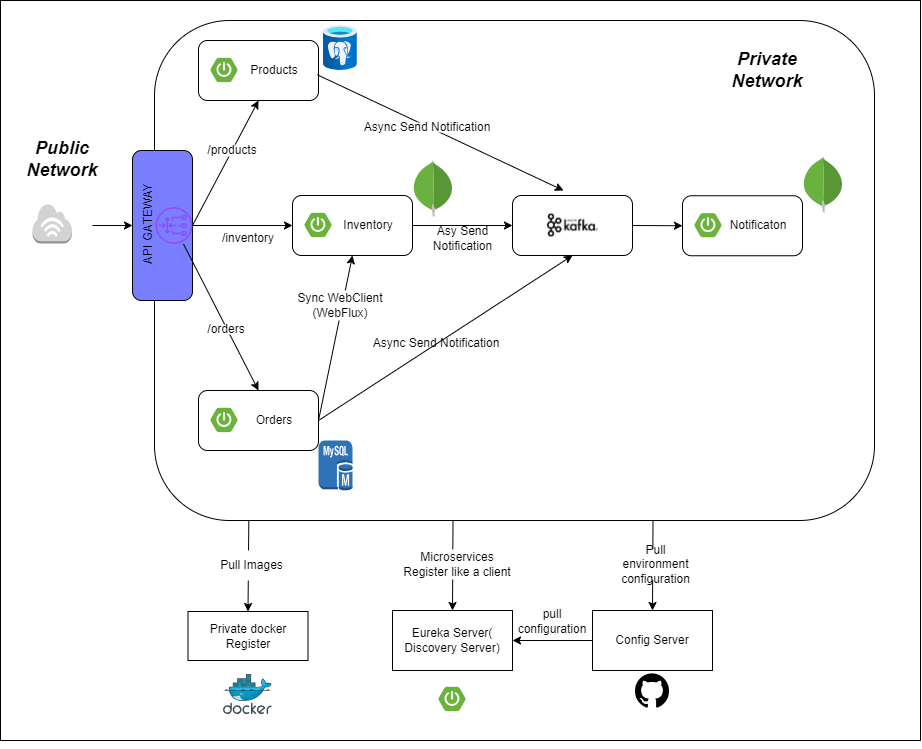

The diagram above was exported from draw.io. Its source (the exported page's mxGraphModel, read from the mxfile embedded in the PNG):
<mxGraphModel dx="1341" dy="281" grid="1" gridSize="10" guides="1" tooltips="1" connect="1" arrows="1" fold="1" page="1" pageScale="1" pageWidth="827" pageHeight="1169" math="0" shadow="0">
  <root>
    <mxCell id="0" />
    <mxCell id="1" parent="0" />
    <mxCell id="k2h_aMqqYUPR7f8B5dXa-105" value="" style="rounded=0;whiteSpace=wrap;html=1;" parent="1" vertex="1">
      <mxGeometry x="-22" width="920" height="740" as="geometry" />
    </mxCell>
    <mxCell id="k2h_aMqqYUPR7f8B5dXa-12" value="" style="rounded=1;whiteSpace=wrap;html=1;shadow=0;strokeColor=#000000;fillColor=#FFFFFF;" parent="1" vertex="1">
      <mxGeometry x="132" y="20" width="720" height="500" as="geometry" />
    </mxCell>
    <mxCell id="k2h_aMqqYUPR7f8B5dXa-5" value="" style="rounded=1;whiteSpace=wrap;html=1;direction=south;fillColor=#7A7FFF;" parent="1" vertex="1">
      <mxGeometry x="110" y="150" width="60" height="150" as="geometry" />
    </mxCell>
    <mxCell id="k2h_aMqqYUPR7f8B5dXa-6" value="" style="sketch=0;outlineConnect=0;fontColor=#232F3E;gradientColor=none;fillColor=#8C4FFF;strokeColor=none;dashed=0;verticalLabelPosition=bottom;verticalAlign=top;align=center;html=1;fontSize=12;fontStyle=0;aspect=fixed;pointerEvents=1;shape=mxgraph.aws4.gateway_load_balancer;" parent="1" vertex="1">
      <mxGeometry x="133" y="203" width="37" height="44" as="geometry" />
    </mxCell>
    <mxCell id="k2h_aMqqYUPR7f8B5dXa-7" value="API GATEWAY" style="text;html=1;strokeColor=none;fillColor=none;align=center;verticalAlign=middle;whiteSpace=wrap;rounded=0;rotation=270;" parent="1" vertex="1">
      <mxGeometry x="64" y="198" width="125" height="50.5" as="geometry" />
    </mxCell>
    <mxCell id="k2h_aMqqYUPR7f8B5dXa-8" value="" style="endArrow=classic;html=1;rounded=0;exitX=1;exitY=0.5;exitDx=0;exitDy=0;exitPerimeter=0;" parent="1" edge="1">
      <mxGeometry width="50" height="50" relative="1" as="geometry">
        <mxPoint x="70" y="225" as="sourcePoint" />
        <mxPoint x="110" y="225" as="targetPoint" />
      </mxGeometry>
    </mxCell>
    <mxCell id="k2h_aMqqYUPR7f8B5dXa-19" value="" style="rounded=1;whiteSpace=wrap;html=1;" parent="1" vertex="1">
      <mxGeometry x="176" y="390" width="120" height="60" as="geometry" />
    </mxCell>
    <mxCell id="k2h_aMqqYUPR7f8B5dXa-20" value="" style="shape=image;verticalLabelPosition=bottom;verticalAlign=top;imageAspect=0;aspect=fixed;image=data:image/png,(base64 omitted: 1824 chars)" parent="1" vertex="1">
      <mxGeometry x="182" y="400" width="40" height="40" as="geometry" />
    </mxCell>
    <mxCell id="k2h_aMqqYUPR7f8B5dXa-21" value="Orders" style="text;html=1;strokeColor=none;fillColor=none;align=center;verticalAlign=middle;whiteSpace=wrap;rounded=0;" parent="1" vertex="1">
      <mxGeometry x="222" y="405" width="60" height="30" as="geometry" />
    </mxCell>
    <mxCell id="k2h_aMqqYUPR7f8B5dXa-25" value="" style="rounded=1;whiteSpace=wrap;html=1;" parent="1" vertex="1">
      <mxGeometry x="270" y="195" width="120" height="60" as="geometry" />
    </mxCell>
    <mxCell id="k2h_aMqqYUPR7f8B5dXa-26" value="" style="shape=image;verticalLabelPosition=bottom;verticalAlign=top;imageAspect=0;aspect=fixed;image=data:image/png,(base64 omitted: 1824 chars)" parent="1" vertex="1">
      <mxGeometry x="276" y="205" width="40" height="40" as="geometry" />
    </mxCell>
    <mxCell id="k2h_aMqqYUPR7f8B5dXa-27" value="Inventory" style="text;html=1;strokeColor=none;fillColor=none;align=center;verticalAlign=middle;whiteSpace=wrap;rounded=0;" parent="1" vertex="1">
      <mxGeometry x="316" y="210" width="60" height="30" as="geometry" />
    </mxCell>
    <mxCell id="k2h_aMqqYUPR7f8B5dXa-28" value="" style="rounded=1;whiteSpace=wrap;html=1;movable=1;resizable=1;rotatable=1;deletable=1;editable=1;locked=0;connectable=1;" parent="1" vertex="1">
      <mxGeometry x="176" y="40" width="120" height="60" as="geometry" />
    </mxCell>
    <mxCell id="k2h_aMqqYUPR7f8B5dXa-29" value="" style="shape=image;verticalLabelPosition=bottom;verticalAlign=top;imageAspect=0;aspect=fixed;image=data:image/png,(base64 omitted: 1824 chars);movable=1;resizable=1;rotatable=1;deletable=1;editable=1;locked=0;connectable=1;" parent="1" vertex="1">
      <mxGeometry x="182" y="50" width="40" height="40" as="geometry" />
    </mxCell>
    <mxCell id="k2h_aMqqYUPR7f8B5dXa-30" value="Products" style="text;html=1;strokeColor=none;fillColor=none;align=center;verticalAlign=middle;whiteSpace=wrap;rounded=0;movable=1;resizable=1;rotatable=1;deletable=1;editable=1;locked=0;connectable=1;" parent="1" vertex="1">
      <mxGeometry x="222" y="55" width="60" height="30" as="geometry" />
    </mxCell>
    <mxCell id="k2h_aMqqYUPR7f8B5dXa-32" value="" style="endArrow=classic;html=1;rounded=0;exitX=0.5;exitY=0;exitDx=0;exitDy=0;entryX=0.5;entryY=1;entryDx=0;entryDy=0;" parent="1" source="k2h_aMqqYUPR7f8B5dXa-5" target="k2h_aMqqYUPR7f8B5dXa-28" edge="1">
      <mxGeometry width="50" height="50" relative="1" as="geometry">
        <mxPoint x="470" y="260" as="sourcePoint" />
        <mxPoint x="520" y="210" as="targetPoint" />
      </mxGeometry>
    </mxCell>
    <mxCell id="k2h_aMqqYUPR7f8B5dXa-34" value="" style="endArrow=classic;html=1;rounded=0;entryX=0.5;entryY=0;entryDx=0;entryDy=0;" parent="1" source="k2h_aMqqYUPR7f8B5dXa-6" target="k2h_aMqqYUPR7f8B5dXa-19" edge="1">
      <mxGeometry width="50" height="50" relative="1" as="geometry">
        <mxPoint x="189" y="240" as="sourcePoint" />
        <mxPoint x="239" y="190" as="targetPoint" />
      </mxGeometry>
    </mxCell>
    <mxCell id="k2h_aMqqYUPR7f8B5dXa-36" value="" style="endArrow=classic;html=1;rounded=0;exitX=1;exitY=0.5;exitDx=0;exitDy=0;entryX=0.5;entryY=1;entryDx=0;entryDy=0;" parent="1" source="k2h_aMqqYUPR7f8B5dXa-19" target="k2h_aMqqYUPR7f8B5dXa-25" edge="1">
      <mxGeometry width="50" height="50" relative="1" as="geometry">
        <mxPoint x="470" y="260" as="sourcePoint" />
        <mxPoint x="520" y="210" as="targetPoint" />
      </mxGeometry>
    </mxCell>
    <mxCell id="k2h_aMqqYUPR7f8B5dXa-37" value="" style="rounded=1;whiteSpace=wrap;html=1;movable=1;resizable=1;rotatable=1;deletable=1;editable=1;locked=0;connectable=1;" parent="1" vertex="1">
      <mxGeometry x="660" y="195.25" width="120" height="60" as="geometry" />
    </mxCell>
    <mxCell id="k2h_aMqqYUPR7f8B5dXa-38" value="" style="shape=image;verticalLabelPosition=bottom;verticalAlign=top;imageAspect=0;aspect=fixed;image=data:image/png,(base64 omitted: 1824 chars);movable=1;resizable=1;rotatable=1;deletable=1;editable=1;locked=0;connectable=1;" parent="1" vertex="1">
      <mxGeometry x="666" y="205.25" width="40" height="40" as="geometry" />
    </mxCell>
    <mxCell id="k2h_aMqqYUPR7f8B5dXa-39" value="Notificaton" style="text;html=1;strokeColor=none;fillColor=none;align=center;verticalAlign=middle;whiteSpace=wrap;rounded=0;movable=1;resizable=1;rotatable=1;deletable=1;editable=1;locked=0;connectable=1;" parent="1" vertex="1">
      <mxGeometry x="706" y="210.25" width="60" height="30" as="geometry" />
    </mxCell>
    <mxCell id="k2h_aMqqYUPR7f8B5dXa-40" value="" style="rounded=1;whiteSpace=wrap;html=1;" parent="1" vertex="1">
      <mxGeometry x="490" y="195" width="120" height="60" as="geometry" />
    </mxCell>
    <mxCell id="k2h_aMqqYUPR7f8B5dXa-41" value="" style="shape=image;verticalLabelPosition=bottom;verticalAlign=top;imageAspect=0;aspect=fixed;image=data:image/png,(base64 omitted: 3196 chars)" parent="1" vertex="1">
      <mxGeometry x="522" y="197" width="56" height="56" as="geometry" />
    </mxCell>
    <mxCell id="k2h_aMqqYUPR7f8B5dXa-42" value="/products" style="text;html=1;strokeColor=none;fillColor=#FFFFFF;align=center;verticalAlign=middle;whiteSpace=wrap;rounded=0;" parent="1" vertex="1">
      <mxGeometry x="180" y="144.25" width="60" height="11.75" as="geometry" />
    </mxCell>
    <mxCell id="k2h_aMqqYUPR7f8B5dXa-43" value="/orders" style="text;html=1;strokeColor=none;fillColor=#FFFFFF;align=center;verticalAlign=middle;whiteSpace=wrap;rounded=0;" parent="1" vertex="1">
      <mxGeometry x="174" y="324" width="60" height="10" as="geometry" />
    </mxCell>
    <mxCell id="k2h_aMqqYUPR7f8B5dXa-45" value="/inventory" style="text;html=1;strokeColor=none;fillColor=#FFFFFF;align=center;verticalAlign=middle;whiteSpace=wrap;rounded=0;" parent="1" vertex="1">
      <mxGeometry x="196" y="230.25" width="60" height="15" as="geometry" />
    </mxCell>
    <mxCell id="k2h_aMqqYUPR7f8B5dXa-53" value="" style="endArrow=classic;html=1;rounded=0;entryX=0;entryY=0.5;entryDx=0;entryDy=0;" parent="1" source="k2h_aMqqYUPR7f8B5dXa-6" target="k2h_aMqqYUPR7f8B5dXa-25" edge="1">
      <mxGeometry width="50" height="50" relative="1" as="geometry">
        <mxPoint x="470" y="260" as="sourcePoint" />
        <mxPoint x="320" y="270" as="targetPoint" />
      </mxGeometry>
    </mxCell>
    <mxCell id="k2h_aMqqYUPR7f8B5dXa-55" value="" style="endArrow=classic;html=1;rounded=0;exitX=-0.181;exitY=1.096;exitDx=0;exitDy=0;entryX=0.5;entryY=0;entryDx=0;entryDy=0;exitPerimeter=0;" parent="1" source="k2h_aMqqYUPR7f8B5dXa-73" edge="1">
      <mxGeometry width="50" height="50" relative="1" as="geometry">
        <mxPoint x="287" y="65" as="sourcePoint" />
        <mxPoint x="541" y="190" as="targetPoint" />
      </mxGeometry>
    </mxCell>
    <mxCell id="k2h_aMqqYUPR7f8B5dXa-59" value="Async Send Notification" style="text;html=1;strokeColor=none;fillColor=#FFFFFF;align=center;verticalAlign=middle;whiteSpace=wrap;rounded=0;" parent="1" vertex="1">
      <mxGeometry x="349" y="333" width="130" height="19" as="geometry" />
    </mxCell>
    <mxCell id="k2h_aMqqYUPR7f8B5dXa-54" value="Async Send Notification" style="text;html=1;strokeColor=none;fillColor=#FFFFFF;align=center;verticalAlign=middle;whiteSpace=wrap;rounded=0;" parent="1" vertex="1">
      <mxGeometry x="340" y="122" width="130" height="10" as="geometry" />
    </mxCell>
    <mxCell id="k2h_aMqqYUPR7f8B5dXa-64" value="" style="endArrow=classic;html=1;rounded=0;entryX=0.5;entryY=1;entryDx=0;entryDy=0;exitX=1;exitY=0.5;exitDx=0;exitDy=0;" parent="1" source="k2h_aMqqYUPR7f8B5dXa-19" target="k2h_aMqqYUPR7f8B5dXa-40" edge="1">
      <mxGeometry width="50" height="50" relative="1" as="geometry">
        <mxPoint x="300" y="340" as="sourcePoint" />
        <mxPoint x="520" y="210" as="targetPoint" />
      </mxGeometry>
    </mxCell>
    <mxCell id="k2h_aMqqYUPR7f8B5dXa-66" value="" style="endArrow=classic;html=1;rounded=0;exitX=1;exitY=0.5;exitDx=0;exitDy=0;entryX=0;entryY=0.5;entryDx=0;entryDy=0;" parent="1" source="k2h_aMqqYUPR7f8B5dXa-25" target="k2h_aMqqYUPR7f8B5dXa-40" edge="1">
      <mxGeometry width="50" height="50" relative="1" as="geometry">
        <mxPoint x="470" y="260" as="sourcePoint" />
        <mxPoint x="520" y="210" as="targetPoint" />
      </mxGeometry>
    </mxCell>
    <mxCell id="k2h_aMqqYUPR7f8B5dXa-67" value="Asy Send Notification" style="text;html=1;strokeColor=none;fillColor=none;align=center;verticalAlign=middle;whiteSpace=wrap;rounded=0;" parent="1" vertex="1">
      <mxGeometry x="410" y="235.25" width="61" height="5" as="geometry" />
    </mxCell>
    <mxCell id="k2h_aMqqYUPR7f8B5dXa-71" value="" style="endArrow=classic;html=1;rounded=0;entryX=0;entryY=0.5;entryDx=0;entryDy=0;exitX=1;exitY=0.5;exitDx=0;exitDy=0;" parent="1" source="k2h_aMqqYUPR7f8B5dXa-40" target="k2h_aMqqYUPR7f8B5dXa-37" edge="1">
      <mxGeometry width="50" height="50" relative="1" as="geometry">
        <mxPoint x="550" y="260" as="sourcePoint" />
        <mxPoint x="600" y="210" as="targetPoint" />
      </mxGeometry>
    </mxCell>
    <mxCell id="k2h_aMqqYUPR7f8B5dXa-72" value="" style="outlineConnect=0;dashed=0;verticalLabelPosition=bottom;verticalAlign=top;align=center;html=1;shape=mxgraph.aws3.internet_3;fillColor=#D2D3D3;gradientColor=none;" parent="1" vertex="1">
      <mxGeometry x="10" y="203" width="39.5" height="40" as="geometry" />
    </mxCell>
    <mxCell id="k2h_aMqqYUPR7f8B5dXa-73" value="" style="image;aspect=fixed;html=1;points=[];align=center;fontSize=12;image=img/lib/azure2/databases/Azure_Database_PostgreSQL_Server.svg;" parent="1" vertex="1">
      <mxGeometry x="301" y="25" width="33.75" height="45" as="geometry" />
    </mxCell>
    <mxCell id="k2h_aMqqYUPR7f8B5dXa-74" value="" style="outlineConnect=0;dashed=0;verticalLabelPosition=bottom;verticalAlign=top;align=center;html=1;shape=mxgraph.aws3.mysql_db_instance;fillColor=#2E73B8;gradientColor=none;" parent="1" vertex="1">
      <mxGeometry x="296" y="440" width="34" height="50" as="geometry" />
    </mxCell>
    <mxCell id="k2h_aMqqYUPR7f8B5dXa-75" value="" style="dashed=0;outlineConnect=0;html=1;align=center;labelPosition=center;verticalLabelPosition=bottom;verticalAlign=top;shape=mxgraph.weblogos.mongodb" parent="1" vertex="1">
      <mxGeometry x="390" y="160" width="41.2" height="56.2" as="geometry" />
    </mxCell>
    <mxCell id="k2h_aMqqYUPR7f8B5dXa-77" value="&lt;b&gt;&lt;i&gt;&lt;font style=&quot;font-size: 18px;&quot;&gt;Public Network&lt;/font&gt;&lt;/i&gt;&lt;/b&gt;" style="text;html=1;strokeColor=none;fillColor=none;align=center;verticalAlign=middle;whiteSpace=wrap;rounded=0;" parent="1" vertex="1">
      <mxGeometry x="10" y="144.25" width="60" height="30" as="geometry" />
    </mxCell>
    <mxCell id="k2h_aMqqYUPR7f8B5dXa-79" value="&lt;font style=&quot;font-size: 18px;&quot;&gt;&lt;b style=&quot;&quot;&gt;&lt;i&gt;Private Network&lt;/i&gt;&lt;/b&gt;&lt;/font&gt;" style="text;html=1;strokeColor=none;fillColor=none;align=center;verticalAlign=middle;whiteSpace=wrap;rounded=0;" parent="1" vertex="1">
      <mxGeometry x="690" y="40" width="110" height="60" as="geometry" />
    </mxCell>
    <mxCell id="k2h_aMqqYUPR7f8B5dXa-82" style="edgeStyle=orthogonalEdgeStyle;rounded=0;orthogonalLoop=1;jettySize=auto;html=1;exitX=0.5;exitY=1;exitDx=0;exitDy=0;" parent="1" edge="1">
      <mxGeometry relative="1" as="geometry">
        <mxPoint x="480" y="740" as="sourcePoint" />
        <mxPoint x="480" y="740" as="targetPoint" />
      </mxGeometry>
    </mxCell>
    <mxCell id="k2h_aMqqYUPR7f8B5dXa-88" value="Private docker Register" style="rounded=0;whiteSpace=wrap;html=1;" parent="1" vertex="1">
      <mxGeometry x="165.5" y="611" width="120" height="49" as="geometry" />
    </mxCell>
    <mxCell id="k2h_aMqqYUPR7f8B5dXa-89" value="" style="endArrow=classic;html=1;rounded=0;exitX=0.131;exitY=1.001;exitDx=0;exitDy=0;exitPerimeter=0;entryX=0.5;entryY=0;entryDx=0;entryDy=0;" parent="1" source="k2h_aMqqYUPR7f8B5dXa-12" target="k2h_aMqqYUPR7f8B5dXa-88" edge="1">
      <mxGeometry width="50" height="50" relative="1" as="geometry">
        <mxPoint x="490" y="460" as="sourcePoint" />
        <mxPoint x="540" y="410" as="targetPoint" />
      </mxGeometry>
    </mxCell>
    <mxCell id="k2h_aMqqYUPR7f8B5dXa-86" value="Pull Images" style="text;html=1;strokeColor=none;fillColor=#FFFFFF;align=center;verticalAlign=middle;whiteSpace=wrap;rounded=0;" parent="1" vertex="1">
      <mxGeometry x="184" y="550" width="91" height="30" as="geometry" />
    </mxCell>
    <mxCell id="k2h_aMqqYUPR7f8B5dXa-90" value="" style="image;sketch=0;aspect=fixed;html=1;points=[];align=center;fontSize=12;image=img/lib/mscae/Docker.svg;" parent="1" vertex="1">
      <mxGeometry x="201" y="674" width="48.78" height="40" as="geometry" />
    </mxCell>
    <mxCell id="k2h_aMqqYUPR7f8B5dXa-91" value="Eureka Server( Discovery Server)" style="rounded=0;whiteSpace=wrap;html=1;" parent="1" vertex="1">
      <mxGeometry x="370" y="610" width="120" height="60" as="geometry" />
    </mxCell>
    <mxCell id="k2h_aMqqYUPR7f8B5dXa-92" value="" style="endArrow=classic;html=1;rounded=0;exitX=0.131;exitY=1.001;exitDx=0;exitDy=0;exitPerimeter=0;entryX=0.5;entryY=0;entryDx=0;entryDy=0;" parent="1" target="k2h_aMqqYUPR7f8B5dXa-91" edge="1">
      <mxGeometry width="50" height="50" relative="1" as="geometry">
        <mxPoint x="430.5" y="520" as="sourcePoint" />
        <mxPoint x="744.5" y="409" as="targetPoint" />
      </mxGeometry>
    </mxCell>
    <mxCell id="k2h_aMqqYUPR7f8B5dXa-93" value="Microservices Register like a client" style="text;html=1;strokeColor=none;fillColor=#FFFFFF;align=center;verticalAlign=middle;whiteSpace=wrap;rounded=0;" parent="1" vertex="1">
      <mxGeometry x="380" y="549" width="110" height="30" as="geometry" />
    </mxCell>
    <mxCell id="k2h_aMqqYUPR7f8B5dXa-95" value="Config Server" style="rounded=0;whiteSpace=wrap;html=1;" parent="1" vertex="1">
      <mxGeometry x="570" y="610" width="120" height="60" as="geometry" />
    </mxCell>
    <mxCell id="k2h_aMqqYUPR7f8B5dXa-96" value="" style="endArrow=classic;html=1;rounded=0;exitX=0.131;exitY=1.001;exitDx=0;exitDy=0;exitPerimeter=0;entryX=0.5;entryY=0;entryDx=0;entryDy=0;" parent="1" target="k2h_aMqqYUPR7f8B5dXa-95" edge="1">
      <mxGeometry width="50" height="50" relative="1" as="geometry">
        <mxPoint x="630.5" y="520" as="sourcePoint" />
        <mxPoint x="944.5" y="409" as="targetPoint" />
      </mxGeometry>
    </mxCell>
    <mxCell id="k2h_aMqqYUPR7f8B5dXa-97" value="Pull environment configuration" style="text;html=1;strokeColor=none;fillColor=#FFFFFF;align=center;verticalAlign=middle;whiteSpace=wrap;rounded=0;" parent="1" vertex="1">
      <mxGeometry x="588.5" y="549" width="91" height="30" as="geometry" />
    </mxCell>
    <mxCell id="k2h_aMqqYUPR7f8B5dXa-99" value="" style="shape=image;verticalLabelPosition=bottom;verticalAlign=top;imageAspect=0;aspect=fixed;image=data:image/png,(base64 omitted: 1824 chars)" parent="1" vertex="1">
      <mxGeometry x="410" y="679" width="40" height="40" as="geometry" />
    </mxCell>
    <mxCell id="k2h_aMqqYUPR7f8B5dXa-100" value="" style="shape=image;html=1;verticalAlign=top;verticalLabelPosition=bottom;labelBackgroundColor=#ffffff;imageAspect=0;aspect=fixed;image=https://cdn4.iconfinder.com/data/icons/ionicons/512/icon-social-github-128.png" parent="1" vertex="1">
      <mxGeometry x="610.5" y="671" width="39" height="39" as="geometry" />
    </mxCell>
    <mxCell id="k2h_aMqqYUPR7f8B5dXa-101" value="" style="endArrow=classic;html=1;rounded=0;exitX=0;exitY=0.5;exitDx=0;exitDy=0;entryX=1;entryY=0.5;entryDx=0;entryDy=0;" parent="1" source="k2h_aMqqYUPR7f8B5dXa-95" target="k2h_aMqqYUPR7f8B5dXa-91" edge="1">
      <mxGeometry width="50" height="50" relative="1" as="geometry">
        <mxPoint x="440" y="650" as="sourcePoint" />
        <mxPoint x="490" y="600" as="targetPoint" />
      </mxGeometry>
    </mxCell>
    <mxCell id="k2h_aMqqYUPR7f8B5dXa-102" value="pull configuration" style="text;html=1;strokeColor=none;fillColor=none;align=center;verticalAlign=middle;whiteSpace=wrap;rounded=0;" parent="1" vertex="1">
      <mxGeometry x="500" y="606" width="60" height="30" as="geometry" />
    </mxCell>
    <mxCell id="k2h_aMqqYUPR7f8B5dXa-106" value="" style="dashed=0;outlineConnect=0;html=1;align=center;labelPosition=center;verticalLabelPosition=bottom;verticalAlign=top;shape=mxgraph.weblogos.mongodb" parent="1" vertex="1">
      <mxGeometry x="780" y="156" width="41.2" height="56.2" as="geometry" />
    </mxCell>
    <mxCell id="k2h_aMqqYUPR7f8B5dXa-107" style="edgeStyle=orthogonalEdgeStyle;rounded=0;orthogonalLoop=1;jettySize=auto;html=1;exitX=0.5;exitY=1;exitDx=0;exitDy=0;" parent="1" source="k2h_aMqqYUPR7f8B5dXa-88" target="k2h_aMqqYUPR7f8B5dXa-88" edge="1">
      <mxGeometry relative="1" as="geometry" />
    </mxCell>
    <mxCell id="beOF6JwoTMv6E4E7oVId-1" value="Sync WebClient (WebFlux)" style="text;html=1;strokeColor=none;fillColor=#FFFFFF;align=center;verticalAlign=middle;whiteSpace=wrap;rounded=0;" vertex="1" parent="1">
      <mxGeometry x="252.88" y="290" width="130" height="30" as="geometry" />
    </mxCell>
  </root>
</mxGraphModel>